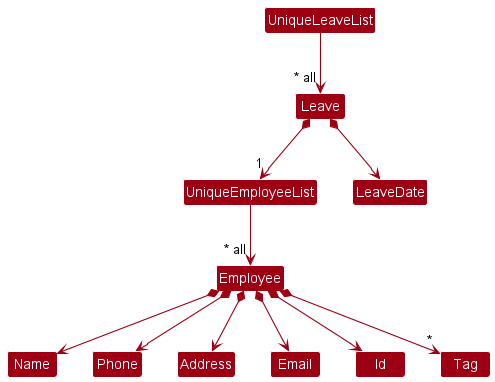

The diagram above was rendered by PlantUML. Its source (embedded in the PNG):
@startuml
!include ../../style.puml
skinparam arrowThickness 1.1
skinparam arrowColor MODEL_COLOR
skinparam classBackgroundColor MODEL_COLOR

Class UniqueEmployeeList
Class Id
Class Employee
Class Address
Class Email
Class Name
Class Phone
Class Tag

Class UniqueLeaveList
Class Leave
Class LeaveDate

UniqueEmployeeList --> "~* all" Employee
Employee *--> Id
Employee *--> Name
Employee *--> Phone
Employee *--> Email
Employee *--> Address
Employee *--> "*" Tag

UniqueLeaveList --> "~* all" Leave
Leave *--> LeaveDate
Leave *-->"1"UniqueEmployeeList

Name -[hidden]right-> Phone
Phone -[hidden]right-> Address
Address -[hidden]right-> Email
@enduml